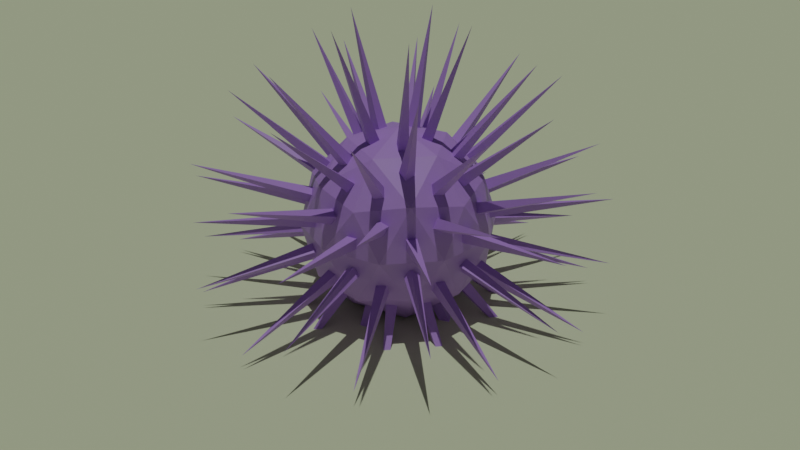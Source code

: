 # Source: urchins.blend  (saved by Blender 3.5.10; exported with 4.5.12 LTS)
import bpy
from mathutils import Matrix  # noqa: F401  (used for matrix-valued properties, if any)

bpy.ops.wm.read_factory_settings(use_empty=True)
scene = bpy.context.scene
scene.name = 'Scene'

# ---- collections
col_collection = bpy.data.collections.new('Collection'); scene.collection.children.link(col_collection)

# ---- materials (node trees are filled in below, after node groups)
mat_material_001 = bpy.data.materials.new('Material.001')
mat_material_001.use_transparent_shadow = False
mat_material_002 = bpy.data.materials.new('Material.002')
mat_material_002.use_transparent_shadow = False

# ---- material node trees
mat_material_001.use_nodes = True; mat_material_001.node_tree.nodes.clear()
_N = mat_material_001.node_tree.nodes; _L = mat_material_001.node_tree.links
n0 = _N.new('ShaderNodeBsdfPrincipled'); n0.name = 'Principled BSDF'; n0.location = (10, 300)
n0.distribution = 'GGX'
n0.subsurface_method = 'RANDOM_WALK_SKIN'
n0.inputs[0].default_value = (0.4914, 0.2883, 0.8, 1.0)
n0.inputs[3].default_value = 1.45
n0.inputs[27].default_value = (0.0, 0.0, 0.0, 1.0)
n0.inputs[28].default_value = 1.0
n1 = _N.new('ShaderNodeOutputMaterial'); n1.name = 'Material Output'; n1.location = (300, 300)
_L.new(n0.outputs[0], n1.inputs[0])
n1.is_active_output = True
mat_material_002.use_nodes = True; mat_material_002.node_tree.nodes.clear()
_N = mat_material_002.node_tree.nodes; _L = mat_material_002.node_tree.links
n0 = _N.new('ShaderNodeBsdfPrincipled'); n0.name = 'Principled BSDF'; n0.location = (10, 300)
n0.distribution = 'GGX'
n0.subsurface_method = 'RANDOM_WALK_SKIN'
n0.inputs[0].default_value = (0.7118, 0.8, 0.5149, 1.0)
n0.inputs[2].default_value = 1.0
n0.inputs[3].default_value = 0.0
n0.inputs[11].default_value = 2.015
n0.inputs[13].default_value = 0.0
n0.inputs[27].default_value = (0.0, 0.0, 0.0, 1.0)
n0.inputs[28].default_value = 1.0
n1 = _N.new('ShaderNodeOutputMaterial'); n1.name = 'Material Output'; n1.location = (300, 300)
_L.new(n0.outputs[0], n1.inputs[0])
n1.is_active_output = True

# ---- world
world_world = bpy.data.worlds.new('World'); scene.world = world_world
world_world.use_nodes = True; world_world.node_tree.nodes.clear()
_N = world_world.node_tree.nodes; _L = world_world.node_tree.links
n0 = _N.new('ShaderNodeOutputWorld'); n0.name = 'World Output'; n0.location = (300, 300)
n1 = _N.new('ShaderNodeBackground'); n1.name = 'Background'; n1.location = (10, 300)
n1.inputs[0].default_value = (0.05088, 0.05088, 0.05088, 1.0)
_L.new(n1.outputs[0], n0.inputs[0])
n0.is_active_output = True
world_world.color = (0.05088, 0.05088, 0.05088)
world_world.use_sun_shadow = False
world_world.sun_shadow_jitter_overblur = 0.0

# ---- cameras
cam_camera = bpy.data.cameras.new('Camera')
cam_camera.clip_end = 100.0
cam_camera.ortho_scale = 7.314

# ---- lights
light_sun = bpy.data.lights.new('Sun', 'SUN')
light_sun.transmission_factor = 0.0
light_sun.energy = 1.0

# ---- meshes
me_icosphere = bpy.data.meshes.new('Icosphere')
me_icosphere.from_pydata([(0.0, 0.0, -1.0), (0.7236, -0.5257, -0.4472), (-0.2764, -0.8506, -0.4472), (-0.8944, 0.0, -0.4472), (-0.2764, 0.8506, -0.4472), (0.7236, 0.5257, -0.4472), (0.2764, -0.8506, 0.4472), (-0.7236, -0.5257, 0.4472), (-0.7236, 0.5257, 0.4472), (0.2764, 0.8506, 0.4472), (0.8944, 0.0, 0.4472), (0.0, 0.0, 1.0), (-0.1625, -0.5, -0.8507), (0.4253, -0.309, -0.8507), (0.2629, -0.809, -0.5257), (0.8506, 0.0, -0.5257), (0.4253, 0.309, -0.8507), (-0.5257, 0.0, -0.8507), (-0.6882, -0.5, -0.5257), (-0.1625, 0.5, -0.8507), (-0.6882, 0.5, -0.5257), (0.2629, 0.809, -0.5257), (0.9511, -0.309, 0.0), (0.9511, 0.309, 0.0), (0.0, -1.0, 0.0), (0.5878, -0.809, 0.0), (-0.9511, -0.309, 0.0), (-0.5878, -0.809, 0.0), (-0.5878, 0.809, 0.0), (-0.9511, 0.309, 0.0), (0.5878, 0.809, 0.0), (0.0, 1.0, 0.0), (0.6882, -0.5, 0.5257), (-0.2629, -0.809, 0.5257), (-0.8506, 0.0, 0.5257), (-0.2629, 0.809, 0.5257), (0.6882, 0.5, 0.5257), (0.1625, -0.5, 0.8507), (0.5257, 0.0, 0.8507), (-0.4253, -0.309, 0.8507), (-0.4253, 0.309, 0.8507), (0.1625, 0.5, 0.8507)], [], [(0, 13, 12), (1, 13, 15), (0, 12, 17), (0, 17, 19), (0, 19, 16), (1, 15, 22), (2, 14, 24), (3, 18, 26), (4, 20, 28), (5, 21, 30), (1, 22, 25), (2, 24, 27), (3, 26, 29), (4, 28, 31), (5, 30, 23), (6, 32, 37), (7, 33, 39), (8, 34, 40), (9, 35, 41), (10, 36, 38), (38, 41, 11), (38, 36, 41), (36, 9, 41), (41, 40, 11), (41, 35, 40), (35, 8, 40), (40, 39, 11), (40, 34, 39), (34, 7, 39), (39, 37, 11), (39, 33, 37), (33, 6, 37), (37, 38, 11), (37, 32, 38), (32, 10, 38), (23, 36, 10), (23, 30, 36), (30, 9, 36), (31, 35, 9), (31, 28, 35), (28, 8, 35), (29, 34, 8), (29, 26, 34), (26, 7, 34), (27, 33, 7), (27, 24, 33), (24, 6, 33), (25, 32, 6), (25, 22, 32), (22, 10, 32), (30, 31, 9), (30, 21, 31), (21, 4, 31), (28, 29, 8), (28, 20, 29), (20, 3, 29), (26, 27, 7), (26, 18, 27), (18, 2, 27), (24, 25, 6), (24, 14, 25), (14, 1, 25), (22, 23, 10), (22, 15, 23), (15, 5, 23), (16, 21, 5), (16, 19, 21), (19, 4, 21), (19, 20, 4), (19, 17, 20), (17, 3, 20), (17, 18, 3), (17, 12, 18), (12, 2, 18), (15, 16, 5), (15, 13, 16), (13, 0, 16), (12, 14, 2), (12, 13, 14), (13, 1, 14)])
_uv = me_icosphere.uv_layers.new(name='UVMap')
_uv.uv.foreach_set('vector', [0.1818, 0.0, 0.2273, 0.07873, 0.1364, 0.07873, 0.2727, 0.1575, 0.3182, 0.07873, 0.3636, 0.1575, 0.9091, 0.0, 0.9545, 0.07873, 0.8636, 0.07873, 0.7273, 0.0, 0.7727, 0.07873, 0.6818, 0.07873, 0.5455, 0.0, 0.5909, 0.07873, 0.5, 0.07873, 0.2727, 0.1575, 0.3636, 0.1575, 0.3182, 0.2362, 0.09091, 0.1575, 0.1818, 0.1575, 0.1364, 0.2362, 0.8182, 0.1575, 0.9091, 0.1575, 0.8636, 0.2362, 0.6364, 0.1575, 0.7273, 0.1575, 0.6818, 0.2362, 0.4545, 0.1575, 0.5455, 0.1575, 0.5, 0.2362, 0.2727, 0.1575, 0.3182, 0.2362, 0.2273, 0.2362, 0.09091, 0.1575, 0.1364, 0.2362, 0.04546, 0.2362, 0.8182, 0.1575, 0.8636, 0.2362, 0.7727, 0.2362, 0.6364, 0.1575, 0.6818, 0.2362, 0.5909, 0.2362, 0.4545, 0.1575, 0.5, 0.2362, 0.4091, 0.2362, 0.1818, 0.3149, 0.2727, 0.3149, 0.2273, 0.3937, 0.0, 0.3149, 0.09091, 0.3149, 0.04546, 0.3937, 0.7273, 0.3149, 0.8182, 0.3149, 0.7727, 0.3937, 0.5455, 0.3149, 0.6364, 0.3149, 0.5909, 0.3937, 0.3636, 0.3149, 0.4545, 0.3149, 0.4091, 0.3937, 0.4091, 0.3937, 0.5, 0.3937, 0.4545, 0.4724, 0.4091, 0.3937, 0.4545, 0.3149, 0.5, 0.3937, 0.4545, 0.3149, 0.5455, 0.3149, 0.5, 0.3937, 0.5909, 0.3937, 0.6818, 0.3937, 0.6364, 0.4724, 0.5909, 0.3937, 0.6364, 0.3149, 0.6818, 0.3937, 0.6364, 0.3149, 0.7273, 0.3149, 0.6818, 0.3937, 0.7727, 0.3937, 0.8636, 0.3937, 0.8182, 0.4724, 0.7727, 0.3937, 0.8182, 0.3149, 0.8636, 0.3937, 0.8182, 0.3149, 0.9091, 0.3149, 0.8636, 0.3937, 0.04546, 0.3937, 0.1364, 0.3937, 0.09091, 0.4724, 0.04546, 0.3937, 0.09091, 0.3149, 0.1364, 0.3937, 0.09091, 0.3149, 0.1818, 0.3149, 0.1364, 0.3937, 0.2273, 0.3937, 0.3182, 0.3937, 0.2727, 0.4724, 0.2273, 0.3937, 0.2727, 0.3149, 0.3182, 0.3937, 0.2727, 0.3149, 0.3636, 0.3149, 0.3182, 0.3937, 0.4091, 0.2362, 0.4545, 0.3149, 0.3636, 0.3149, 0.4091, 0.2362, 0.5, 0.2362, 0.4545, 0.3149, 0.5, 0.2362, 0.5455, 0.3149, 0.4545, 0.3149, 0.5909, 0.2362, 0.6364, 0.3149, 0.5455, 0.3149, 0.5909, 0.2362, 0.6818, 0.2362, 0.6364, 0.3149, 0.6818, 0.2362, 0.7273, 0.3149, 0.6364, 0.3149, 0.7727, 0.2362, 0.8182, 0.3149, 0.7273, 0.3149, 0.7727, 0.2362, 0.8636, 0.2362, 0.8182, 0.3149, 0.8636, 0.2362, 0.9091, 0.3149, 0.8182, 0.3149, 0.04546, 0.2362, 0.09091, 0.3149, 0.0, 0.3149, 0.04546, 0.2362, 0.1364, 0.2362, 0.09091, 0.3149, 0.1364, 0.2362, 0.1818, 0.3149, 0.09091, 0.3149, 0.2273, 0.2362, 0.2727, 0.3149, 0.1818, 0.3149, 0.2273, 0.2362, 0.3182, 0.2362, 0.2727, 0.3149, 0.3182, 0.2362, 0.3636, 0.3149, 0.2727, 0.3149, 0.5, 0.2362, 0.5909, 0.2362, 0.5455, 0.3149, 0.5, 0.2362, 0.5455, 0.1575, 0.5909, 0.2362, 0.5455, 0.1575, 0.6364, 0.1575, 0.5909, 0.2362, 0.6818, 0.2362, 0.7727, 0.2362, 0.7273, 0.3149, 0.6818, 0.2362, 0.7273, 0.1575, 0.7727, 0.2362, 0.7273, 0.1575, 0.8182, 0.1575, 0.7727, 0.2362, 0.8636, 0.2362, 0.9545, 0.2362, 0.9091, 0.3149, 0.8636, 0.2362, 0.9091, 0.1575, 0.9545, 0.2362, 0.9091, 0.1575, 1.0, 0.1575, 0.9545, 0.2362, 0.1364, 0.2362, 0.2273, 0.2362, 0.1818, 0.3149, 0.1364, 0.2362, 0.1818, 0.1575, 0.2273, 0.2362, 0.1818, 0.1575, 0.2727, 0.1575, 0.2273, 0.2362, 0.3182, 0.2362, 0.4091, 0.2362, 0.3636, 0.3149, 0.3182, 0.2362, 0.3636, 0.1575, 0.4091, 0.2362, 0.3636, 0.1575, 0.4545, 0.1575, 0.4091, 0.2362, 0.5, 0.07873, 0.5455, 0.1575, 0.4545, 0.1575, 0.5, 0.07873, 0.5909, 0.07873, 0.5455, 0.1575, 0.5909, 0.07873, 0.6364, 0.1575, 0.5455, 0.1575, 0.6818, 0.07873, 0.7273, 0.1575, 0.6364, 0.1575, 0.6818, 0.07873, 0.7727, 0.07873, 0.7273, 0.1575, 0.7727, 0.07873, 0.8182, 0.1575, 0.7273, 0.1575, 0.8636, 0.07873, 0.9091, 0.1575, 0.8182, 0.1575, 0.8636, 0.07873, 0.9545, 0.07873, 0.9091, 0.1575, 0.9545, 0.07873, 1.0, 0.1575, 0.9091, 0.1575, 0.3636, 0.1575, 0.4091, 0.07873, 0.4545, 0.1575, 0.3636, 0.1575, 0.3182, 0.07873, 0.4091, 0.07873, 0.3182, 0.07873, 0.3636, 0.0, 0.4091, 0.07873, 0.1364, 0.07873, 0.1818, 0.1575, 0.09091, 0.1575, 0.1364, 0.07873, 0.2273, 0.07873, 0.1818, 0.1575, 0.2273, 0.07873, 0.2727, 0.1575, 0.1818, 0.1575])
me_icosphere.materials.append(mat_material_001)
me_icosphere.update()
me_cube_001 = bpy.data.meshes.new('Cube.001')
me_cube_001.from_pydata([(-0.09699, -0.09699, -1.0), (-0.09699, 0.09699, -1.0), (0.09699, -0.09699, -1.0), (0.09699, 0.09699, -1.0), (0.0, 0.0, 1.216)], [], [(0, 4, 1), (1, 4, 3), (3, 4, 2), (2, 4, 0), (1, 3, 2, 0)])
_uv = me_cube_001.uv_layers.new(name='UVMap')
_uv.uv.foreach_set('vector', [0.375, 0.0, 0.625, 0.25, 0.375, 0.25, 0.375, 0.25, 0.625, 0.5, 0.375, 0.5, 0.375, 0.5, 0.625, 0.75, 0.375, 0.75, 0.375, 0.75, 0.625, 1.0, 0.375, 1.0, 0.125, 0.5, 0.375, 0.5, 0.375, 0.75, 0.125, 0.75])
me_cube_001.materials.append(mat_material_001)
me_cube_001.update()
me_plane = bpy.data.meshes.new('Plane')
me_plane.from_pydata([(-1.0, -1.0, 0.0), (1.0, -1.0, 0.0), (-1.0, 1.0, 0.0), (1.0, 1.0, 0.0)], [], [(0, 1, 3, 2)])
_uv = me_plane.uv_layers.new(name='UVMap')
_uv.uv.foreach_set('vector', [0.0, 0.0, 1.0, 0.0, 1.0, 1.0, 0.0, 1.0])
me_plane.materials.append(mat_material_002)
me_plane.update()

# ---- objects
ob_camera = bpy.data.objects.new('Camera', cam_camera)
ob_urchinbody = bpy.data.objects.new('UrchinBody', me_icosphere)
ob_urchinspike = bpy.data.objects.new('Urchinspike', me_cube_001)
ob_plane = bpy.data.objects.new('Plane', me_plane)
ob_sun = bpy.data.objects.new('Sun', light_sun)

# ---- transforms, parenting, visibility, modifiers, constraints
ob_camera.location = (7.359, -6.926, 4.958)
ob_camera.rotation_euler = (1.109, 0.0, 0.8149)
ob_camera.lock_rotations_4d = False
ob_camera.empty_display_type = 'ARROWS'
ob_camera.color = (0.0, 0.0, 0.0, 0.0)
ob_camera.display_type = 'WIRE'
ob_camera.lineart.crease_threshold = 0.0
ob_urchinbody.location = (0.0, 0.0, 0.0)
ob_urchinbody.instance_type = 'FACES'
ob_urchinspike.parent = ob_urchinbody
ob_urchinspike.location = (0.0, 0.0, 0.0)
ob_plane.location = (0.0, 0.0, -0.8804)
ob_plane.scale = (16.54, 16.54, 16.54)
ob_sun.location = (0.0, 0.0, 0.0)

# ---- collection membership
col_collection.objects.link(ob_camera)
col_collection.objects.link(ob_urchinbody)
col_collection.objects.link(ob_urchinspike)
col_collection.objects.link(ob_plane)
col_collection.objects.link(ob_sun)

# ---- scene / render settings (as saved in the file)
scene.camera = ob_camera
scene.frame_start = 1; scene.frame_end = 250; scene.frame_set(1)
scene.render.engine = 'BLENDER_EEVEE_NEXT'
scene.cycles.sampling_pattern = 'TABULATED_SOBOL'
scene.view_settings.view_transform = 'Filmic'
bpy.context.view_layer.update()
